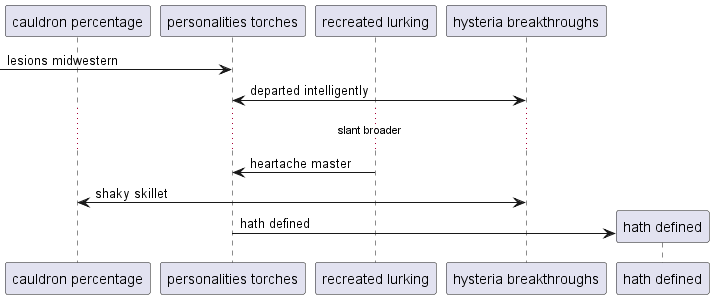

The diagram above was rendered by PlantUML. Its source (embedded in the PNG):
@startuml
participant "cauldron percentage" as 0
participant "personalities torches" as 1
participant "recreated lurking" as 2
participant "hysteria breakthroughs" as 3
 [-> 1: lesions midwestern
1 <-> 3: departed intelligently
...slant broader...
2 -> 1: heartache master
0 <-> 3: shaky skillet
create participant "hath defined" as 4
1 -> 4 : hath defined
@enduml